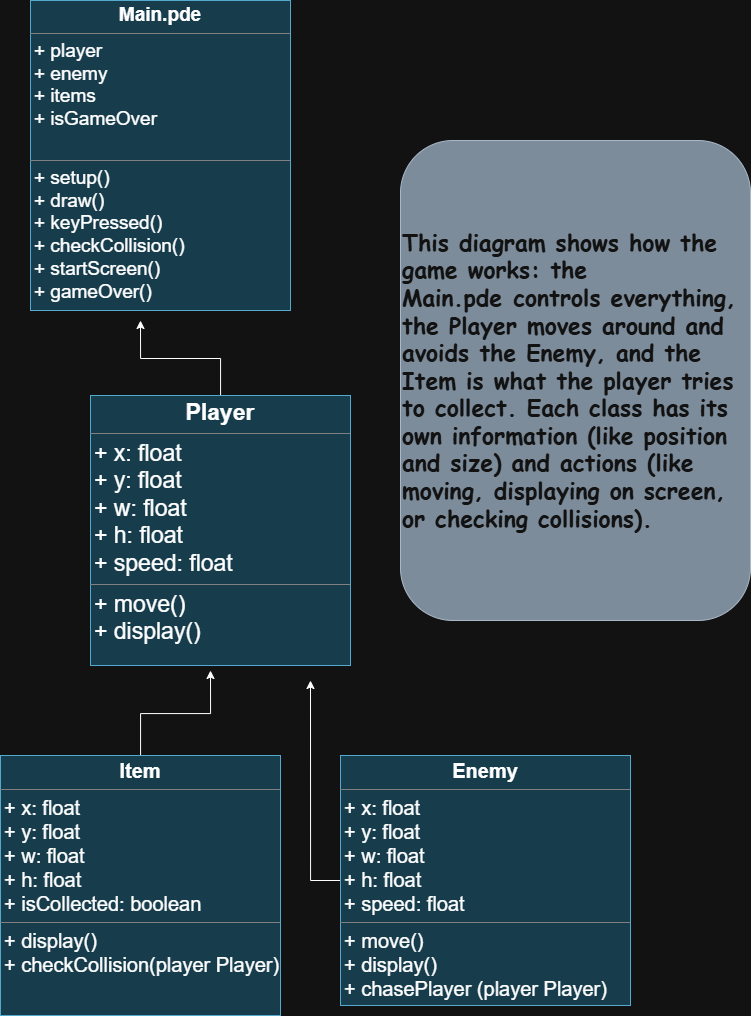

The diagram above was exported from draw.io. Its source (the exported page's mxGraphModel, read from the mxfile embedded in the PNG):
<mxGraphModel dx="1379" dy="792" grid="1" gridSize="10" guides="1" tooltips="1" connect="1" arrows="1" fold="1" page="1" pageScale="1" pageWidth="850" pageHeight="1100" math="0" shadow="0">
  <root>
    <mxCell id="0" />
    <mxCell id="1" parent="0" />
    <mxCell id="vLW-A1ZMyGZDSb1zRfUc-2" value="&lt;p style=&quot;margin:0px;margin-top:4px;text-align:center;&quot;&gt;&lt;b&gt;&lt;font style=&quot;font-size: 19px;&quot;&gt;Main.pde&lt;/font&gt;&lt;/b&gt;&lt;/p&gt;&lt;hr size=&quot;1&quot; style=&quot;border-style:solid;&quot;&gt;&lt;p style=&quot;margin:0px;margin-left:4px;&quot;&gt;&lt;font style=&quot;font-size: 19px;&quot;&gt;+ player&lt;/font&gt;&lt;/p&gt;&lt;p style=&quot;margin:0px;margin-left:4px;&quot;&gt;&lt;font style=&quot;font-size: 19px;&quot;&gt;+ enemy&lt;/font&gt;&lt;/p&gt;&lt;p style=&quot;margin:0px;margin-left:4px;&quot;&gt;&lt;font style=&quot;font-size: 19px;&quot;&gt;+ items&lt;/font&gt;&lt;/p&gt;&lt;p style=&quot;margin:0px;margin-left:4px;&quot;&gt;&lt;font style=&quot;font-size: 19px;&quot;&gt;+ isGameOver&lt;/font&gt;&lt;/p&gt;&lt;p style=&quot;margin:0px;margin-left:4px;&quot;&gt;&lt;font style=&quot;font-size: 19px;&quot;&gt;&lt;br&gt;&lt;/font&gt;&lt;/p&gt;&lt;hr size=&quot;1&quot; style=&quot;border-style:solid;&quot;&gt;&lt;p style=&quot;margin:0px;margin-left:4px;&quot;&gt;&lt;font style=&quot;font-size: 19px;&quot;&gt;+ setup()&lt;/font&gt;&lt;/p&gt;&lt;p style=&quot;margin:0px;margin-left:4px;&quot;&gt;&lt;font style=&quot;font-size: 19px;&quot;&gt;+ draw()&lt;/font&gt;&lt;/p&gt;&lt;p style=&quot;margin:0px;margin-left:4px;&quot;&gt;&lt;font style=&quot;font-size: 19px;&quot;&gt;+ keyPressed()&lt;/font&gt;&lt;/p&gt;&lt;p style=&quot;margin:0px;margin-left:4px;&quot;&gt;&lt;font style=&quot;font-size: 19px;&quot;&gt;+ checkCollision()&lt;/font&gt;&lt;/p&gt;&lt;p style=&quot;margin:0px;margin-left:4px;&quot;&gt;&lt;font style=&quot;font-size: 19px;&quot;&gt;+ startScreen()&lt;/font&gt;&lt;/p&gt;&lt;p style=&quot;margin:0px;margin-left:4px;&quot;&gt;&lt;font style=&quot;font-size: 19px;&quot;&gt;+ gameOver()&lt;/font&gt;&lt;/p&gt;" style="verticalAlign=top;align=left;overflow=fill;html=1;whiteSpace=wrap;fillColor=#b1ddf0;strokeColor=#10739e;" vertex="1" parent="1">
      <mxGeometry x="80" y="20" width="260" height="310" as="geometry" />
    </mxCell>
    <mxCell id="vLW-A1ZMyGZDSb1zRfUc-16" style="edgeStyle=orthogonalEdgeStyle;rounded=0;orthogonalLoop=1;jettySize=auto;html=1;" edge="1" parent="1" source="vLW-A1ZMyGZDSb1zRfUc-3">
      <mxGeometry relative="1" as="geometry">
        <mxPoint x="190" y="340" as="targetPoint" />
      </mxGeometry>
    </mxCell>
    <mxCell id="vLW-A1ZMyGZDSb1zRfUc-3" value="&lt;p style=&quot;margin:0px;margin-top:4px;text-align:center;&quot;&gt;&lt;b&gt;&lt;font style=&quot;font-size: 23px;&quot;&gt;Player&lt;/font&gt;&lt;/b&gt;&lt;/p&gt;&lt;hr size=&quot;1&quot; style=&quot;border-style:solid;&quot;&gt;&lt;p style=&quot;margin:0px;margin-left:4px;&quot;&gt;&lt;font style=&quot;font-size: 23px;&quot;&gt;+ x: float&lt;/font&gt;&lt;/p&gt;&lt;p style=&quot;margin:0px;margin-left:4px;&quot;&gt;&lt;font style=&quot;font-size: 23px;&quot;&gt;+ y: float&lt;/font&gt;&lt;/p&gt;&lt;p style=&quot;margin:0px;margin-left:4px;&quot;&gt;&lt;font style=&quot;font-size: 23px;&quot;&gt;+ w: float&lt;/font&gt;&lt;/p&gt;&lt;p style=&quot;margin:0px;margin-left:4px;&quot;&gt;&lt;font style=&quot;font-size: 23px;&quot;&gt;+ h: float&lt;/font&gt;&lt;/p&gt;&lt;p style=&quot;margin:0px;margin-left:4px;&quot;&gt;&lt;font style=&quot;font-size: 23px;&quot;&gt;+ speed: float&lt;/font&gt;&lt;/p&gt;&lt;hr size=&quot;1&quot; style=&quot;border-style:solid;&quot;&gt;&lt;p style=&quot;margin:0px;margin-left:4px;&quot;&gt;&lt;font style=&quot;font-size: 23px;&quot;&gt;+ move()&lt;/font&gt;&lt;/p&gt;&lt;p style=&quot;margin:0px;margin-left:4px;&quot;&gt;&lt;font style=&quot;font-size: 23px;&quot;&gt;+ display()&lt;/font&gt;&lt;/p&gt;" style="verticalAlign=top;align=left;overflow=fill;html=1;whiteSpace=wrap;fillColor=#b1ddf0;strokeColor=#10739e;" vertex="1" parent="1">
      <mxGeometry x="140" y="415" width="260" height="270" as="geometry" />
    </mxCell>
    <mxCell id="vLW-A1ZMyGZDSb1zRfUc-17" style="edgeStyle=orthogonalEdgeStyle;rounded=0;orthogonalLoop=1;jettySize=auto;html=1;" edge="1" parent="1" source="vLW-A1ZMyGZDSb1zRfUc-4">
      <mxGeometry relative="1" as="geometry">
        <mxPoint x="360" y="700" as="targetPoint" />
      </mxGeometry>
    </mxCell>
    <mxCell id="vLW-A1ZMyGZDSb1zRfUc-4" value="&lt;p style=&quot;margin:0px;margin-top:4px;text-align:center;&quot;&gt;&lt;b&gt;&lt;font style=&quot;font-size: 20px;&quot;&gt;Enemy&lt;/font&gt;&lt;/b&gt;&lt;/p&gt;&lt;hr size=&quot;1&quot; style=&quot;border-style:solid;&quot;&gt;&lt;p style=&quot;margin:0px;margin-left:4px;&quot;&gt;&lt;font style=&quot;font-size: 20px;&quot;&gt;+ x: float&lt;/font&gt;&lt;/p&gt;&lt;p style=&quot;margin:0px;margin-left:4px;&quot;&gt;&lt;font style=&quot;font-size: 20px;&quot;&gt;+ y: float&lt;/font&gt;&lt;/p&gt;&lt;p style=&quot;margin:0px;margin-left:4px;&quot;&gt;&lt;font style=&quot;font-size: 20px;&quot;&gt;+ w: float&lt;/font&gt;&lt;/p&gt;&lt;p style=&quot;margin:0px;margin-left:4px;&quot;&gt;&lt;font style=&quot;font-size: 20px;&quot;&gt;+ h: float&lt;/font&gt;&lt;/p&gt;&lt;p style=&quot;margin:0px;margin-left:4px;&quot;&gt;&lt;font style=&quot;font-size: 20px;&quot;&gt;+ speed: float&lt;/font&gt;&lt;/p&gt;&lt;hr size=&quot;1&quot; style=&quot;border-style:solid;&quot;&gt;&lt;p style=&quot;margin:0px;margin-left:4px;&quot;&gt;&lt;font style=&quot;font-size: 20px;&quot;&gt;+ move()&lt;/font&gt;&lt;/p&gt;&lt;p style=&quot;margin:0px;margin-left:4px;&quot;&gt;&lt;font style=&quot;font-size: 20px;&quot;&gt;+ display()&lt;/font&gt;&lt;/p&gt;&lt;p style=&quot;margin:0px;margin-left:4px;&quot;&gt;&lt;font style=&quot;font-size: 20px;&quot;&gt;+ chasePlayer (player Player)&lt;/font&gt;&lt;/p&gt;" style="verticalAlign=top;align=left;overflow=fill;html=1;whiteSpace=wrap;fillColor=#b1ddf0;strokeColor=#10739e;" vertex="1" parent="1">
      <mxGeometry x="390" y="775" width="290" height="250" as="geometry" />
    </mxCell>
    <mxCell id="vLW-A1ZMyGZDSb1zRfUc-18" style="edgeStyle=orthogonalEdgeStyle;rounded=0;orthogonalLoop=1;jettySize=auto;html=1;" edge="1" parent="1" source="vLW-A1ZMyGZDSb1zRfUc-6">
      <mxGeometry relative="1" as="geometry">
        <mxPoint x="260" y="690" as="targetPoint" />
      </mxGeometry>
    </mxCell>
    <mxCell id="vLW-A1ZMyGZDSb1zRfUc-6" value="&lt;p style=&quot;margin:0px;margin-top:4px;text-align:center;&quot;&gt;&lt;b&gt;&lt;font style=&quot;font-size: 20px;&quot;&gt;Item&lt;/font&gt;&lt;/b&gt;&lt;/p&gt;&lt;hr size=&quot;1&quot; style=&quot;border-style:solid;&quot;&gt;&lt;p style=&quot;margin:0px;margin-left:4px;&quot;&gt;&lt;font style=&quot;font-size: 20px;&quot;&gt;+ x: float&lt;/font&gt;&lt;/p&gt;&lt;p style=&quot;margin:0px;margin-left:4px;&quot;&gt;&lt;font style=&quot;font-size: 20px;&quot;&gt;+ y: float&lt;/font&gt;&lt;/p&gt;&lt;p style=&quot;margin:0px;margin-left:4px;&quot;&gt;&lt;font style=&quot;font-size: 20px;&quot;&gt;+ w: float&lt;/font&gt;&lt;/p&gt;&lt;p style=&quot;margin:0px;margin-left:4px;&quot;&gt;&lt;font style=&quot;font-size: 20px;&quot;&gt;+ h: float&lt;/font&gt;&lt;/p&gt;&lt;p style=&quot;margin:0px;margin-left:4px;&quot;&gt;&lt;font style=&quot;font-size: 20px;&quot;&gt;+ isCollected: boolean&lt;/font&gt;&lt;/p&gt;&lt;hr size=&quot;1&quot; style=&quot;border-style:solid;&quot;&gt;&lt;p style=&quot;margin:0px;margin-left:4px;&quot;&gt;&lt;font style=&quot;font-size: 20px;&quot;&gt;+ display()&lt;/font&gt;&lt;/p&gt;&lt;p style=&quot;margin:0px;margin-left:4px;&quot;&gt;&lt;font style=&quot;font-size: 20px;&quot;&gt;+ checkCollision(player Player)&lt;/font&gt;&lt;/p&gt;" style="verticalAlign=top;align=left;overflow=fill;html=1;whiteSpace=wrap;fillColor=#b1ddf0;strokeColor=#10739e;" vertex="1" parent="1">
      <mxGeometry x="50" y="775" width="280" height="260" as="geometry" />
    </mxCell>
    <mxCell id="vLW-A1ZMyGZDSb1zRfUc-15" value="&lt;h2&gt;&lt;font face=&quot;Comic Sans MS&quot; style=&quot;font-size: 23px;&quot;&gt;This diagram shows how the game works: the Main.pde&amp;nbsp;controls everything, the &lt;strong style=&quot;&quot; data-end=&quot;87&quot; data-start=&quot;77&quot;&gt;Player&lt;/strong&gt; moves around and avoids the &lt;strong style=&quot;&quot; data-end=&quot;125&quot; data-start=&quot;116&quot;&gt;Enemy&lt;/strong&gt;, and the &lt;strong style=&quot;&quot; data-end=&quot;143&quot; data-start=&quot;135&quot;&gt;Item&lt;/strong&gt; is what the player tries to collect. Each class has its own information (like position and size) and actions (like moving, displaying on screen, or checking collisions).&lt;/font&gt;&lt;/h2&gt;" style="rounded=1;whiteSpace=wrap;html=1;align=left;fillColor=#647687;fontColor=#ffffff;strokeColor=#314354;" vertex="1" parent="1">
      <mxGeometry x="450" y="160" width="350" height="480" as="geometry" />
    </mxCell>
  </root>
</mxGraphModel>